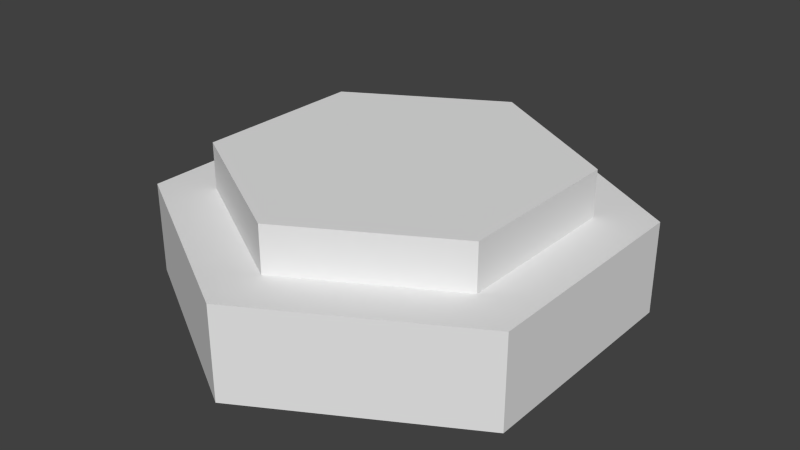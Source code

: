 # Source: Button.blend  (saved by Blender 2.72.0; exported with 4.5.12 LTS)
import bpy
from mathutils import Matrix  # noqa: F401  (used for matrix-valued properties, if any)

bpy.ops.wm.read_factory_settings(use_empty=True)
scene = bpy.context.scene
scene.name = 'Scene'

# ---- collections
col_collection_1 = bpy.data.collections.new('Collection 1'); scene.collection.children.link(col_collection_1)

# ---- materials (node trees are filled in below, after node groups)
mat_button = bpy.data.materials.new('Button')
mat_button.alpha_threshold = 0.0
mat_button.use_transparent_shadow = False
mat_button.roughness = 0.5

# ---- material node trees

# ---- world
world_world = bpy.data.worlds.new('World'); scene.world = world_world
world_world.color = (0.05088, 0.05088, 0.05088)
world_world.use_sun_shadow = False
world_world.sun_shadow_jitter_overblur = 0.0
world_world.cycles.sampling_method = 'MANUAL'
world_world.cycles.sample_map_resolution = 256

# ---- meshes
me_cylinder = bpy.data.meshes.new('Cylinder')
me_cylinder.from_pydata([(0.1624, 1.575e-07, -0.09375), (0.1624, 0.075, -0.09375), (0.1624, 1.575e-07, 0.09375), (0.1624, 0.075, 0.09375), (-4.105e-06, -1.053e-11, 0.1875), (-4.184e-06, 0.075, 0.1875), (-0.1624, -1.575e-07, 0.09375), (-0.1624, 0.075, 0.09375), (-0.1624, -1.575e-07, -0.09375), (-0.1624, 0.075, -0.09375), (4.083e-06, 1.057e-11, -0.1875), (4.004e-06, 0.075, -0.1875)], [], [(0, 1, 3, 2), (2, 3, 5, 4), (4, 5, 7, 6), (6, 7, 9, 8), (3, 1, 11, 9, 7, 5), (10, 11, 1, 0), (8, 9, 11, 10)])
_uv = me_cylinder.uv_layers.new(name='UVMap')
_uv.uv.foreach_set('vector', [0.2002, 0.8433, 0.2002, 0.9714, 0.1316, 0.9714, 0.1316, 0.8433, 0.0286, 0.9714, 0.0286, 0.8433, 0.06292, 0.8433, 0.06292, 0.9714, 0.06292, 0.9714, 0.06292, 0.8433, 0.1316, 0.8433, 0.1316, 0.9714, 0.1659, 0.8433, 0.0286, 0.8433, 0.0286, 0.8113, 0.1659, 0.8113, 0.2253, 0.7152, 0.2848, 0.7472, 0.2848, 0.8113, 0.2253, 0.8433, 0.1659, 0.8113, 0.1659, 0.7472, 0.1659, 0.7472, 0.0286, 0.7472, 0.0286, 0.7152, 0.1659, 0.7152, 0.1659, 0.8113, 0.0286, 0.8113, 0.0286, 0.7472, 0.1659, 0.7472])
me_cylinder.materials.append(mat_button)
me_cylinder.use_remesh_preserve_volume = False
me_cylinder.use_remesh_preserve_attributes = False
me_cylinder.use_mirror_vertex_groups = False
me_cylinder.update()
me_cylinder_001 = bpy.data.meshes.new('Cylinder.001')
me_cylinder_001.from_pydata([(0.1218, 0.075, -0.07031), (0.1218, 0.1125, -0.07031), (0.1218, 0.075, 0.07031), (0.1218, 0.1125, 0.07031), (-3.076e-06, 0.075, 0.1406), (-3.057e-06, 0.1125, 0.1406), (-0.1218, 0.075, 0.07031), (-0.1218, 0.1125, 0.07031), (-0.1218, 0.075, -0.07032), (-0.1218, 0.1125, -0.07032), (3.059e-06, 0.075, -0.1406), (3.084e-06, 0.1125, -0.1406)], [], [(0, 1, 3, 2), (2, 3, 5, 4), (4, 5, 7, 6), (6, 7, 9, 8), (3, 1, 11, 9, 7, 5), (10, 11, 1, 0), (8, 9, 11, 10)])
_uv = me_cylinder_001.uv_layers.new(name='UVMap')
_uv.uv.foreach_set('vector', [0.2688, 0.5059, 0.2688, 0.5347, 0.2534, 0.5347, 0.2534, 0.5059, 0.2302, 0.5347, 0.2302, 0.5059, 0.2379, 0.5059, 0.2379, 0.5347, 0.2379, 0.5347, 0.2379, 0.5059, 0.2534, 0.5059, 0.2534, 0.5347, 0.2611, 0.5059, 0.2302, 0.5059, 0.2302, 0.4987, 0.2611, 0.4987, 0.25, 0.625, 0.25, 0.375, 0.5, 0.25, 0.75, 0.375, 0.75, 0.625, 0.5, 0.75, 0.2611, 0.4843, 0.2302, 0.4843, 0.2302, 0.4771, 0.2611, 0.4771, 0.2611, 0.4987, 0.2302, 0.4987, 0.2302, 0.4843, 0.2611, 0.4843])
me_cylinder_001.materials.append(mat_button)
me_cylinder_001.use_remesh_preserve_volume = False
me_cylinder_001.use_remesh_preserve_attributes = False
me_cylinder_001.use_mirror_vertex_groups = False
me_cylinder_001.update()

# ---- objects
ob_button = bpy.data.objects.new('Button', me_cylinder)
ob_buttontop = bpy.data.objects.new('ButtonTop', me_cylinder_001)

# ---- transforms, parenting, visibility, modifiers, constraints
ob_button.location = (0.0, 0.0, 0.0)
ob_button.rotation_euler = (1.571, -0.0, -3.142)
ob_button.lineart.crease_threshold = 0.0
ob_buttontop.parent = ob_button
ob_buttontop.matrix_parent_inverse = Matrix(((-1.0, -7.304e-06, 0.0, 0.0), (-2.644e-11, 3.62e-06, 1.0, 0.0), (-7.304e-06, 1.0, -3.62e-06, 0.0), (0.0, 0.0, 0.0, 1.0)))
ob_buttontop.location = (0.0, 0.0, 0.0)
ob_buttontop.rotation_euler = (1.571, 2.552e-13, -3.142)
ob_buttontop.lineart.crease_threshold = 0.0

# ---- collection membership
col_collection_1.objects.link(ob_button)
col_collection_1.objects.link(ob_buttontop)

# ---- scene / render settings (as saved in the file)
scene.frame_start = 1; scene.frame_end = 250; scene.frame_set(3)
scene.render.engine = 'BLENDER_EEVEE_NEXT'
scene.render.resolution_percentage = 50
scene.render.dither_intensity = 0.0
scene.cycles.use_denoising = False
scene.cycles.samples = 10
scene.cycles.sampling_pattern = 'TABULATED_SOBOL'
scene.cycles.light_sampling_threshold = 0.0
scene.cycles.use_adaptive_sampling = False
scene.cycles.use_light_tree = False
scene.cycles.blur_glossy = 0.0
scene.cycles.pixel_filter_type = 'GAUSSIAN'
scene.cycles.sample_clamp_indirect = 0.0
scene.view_settings.view_transform = 'Standard'
bpy.context.view_layer.update()

# ---- added for rendering (the .blend has no active camera and no usable light): camera, sun
cam_auto = bpy.data.cameras.new('AutoCamera')
cam_auto.lens = 50.0
cam_auto.sensor_width = 36.0
cam_auto.clip_end = 1000.0
ob_auto_camera = bpy.data.objects.new('AutoCamera', cam_auto)
scene.collection.objects.link(ob_auto_camera)
ob_auto_camera.location = (0.470645, -0.564773, 0.432766)
ob_auto_camera.rotation_euler = (1.09748, -7.21219e-08, 0.694738)
scene.camera = ob_auto_camera
light_auto_sun = bpy.data.lights.new('AutoSun', 'SUN')
light_auto_sun.energy = 3.0
light_auto_sun.angle = 0.0523599
ob_auto_sun = bpy.data.objects.new('AutoSun', light_auto_sun)
scene.collection.objects.link(ob_auto_sun)
ob_auto_sun.rotation_euler = (0.872665, 0.174533, 0.523599)
bpy.context.view_layer.update()
